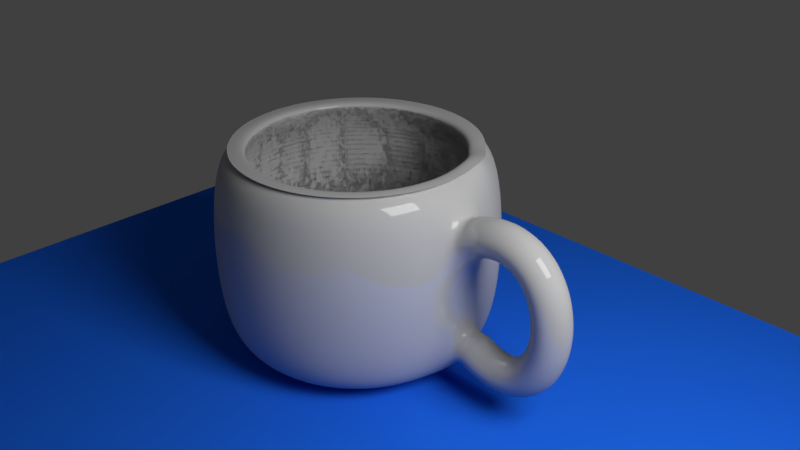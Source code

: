 # Source: TeaCup.blend  (saved by Blender 2.79.0; exported with 4.5.12 LTS)
import bpy
from mathutils import Matrix  # noqa: F401  (used for matrix-valued properties, if any)

bpy.ops.wm.read_factory_settings(use_empty=True)
scene = bpy.context.scene
scene.name = 'Scene'

# ---- collections
col_collection_1 = bpy.data.collections.new('Collection 1'); scene.collection.children.link(col_collection_1)

# ---- materials (node trees are filled in below, after node groups)
mat_material_003 = bpy.data.materials.new('Material.003')
mat_material_003.alpha_threshold = 0.0
mat_material_003.roughness = 0.5
mat_material_002 = bpy.data.materials.new('Material.002')
mat_material_002.alpha_threshold = 0.0
mat_material_002.roughness = 0.5
mat_material_001 = bpy.data.materials.new('Material.001')
mat_material_001.alpha_threshold = 0.0
mat_material_001.roughness = 0.5

# ---- material node trees
mat_material_003.use_nodes = True; mat_material_003.node_tree.nodes.clear()
_N = mat_material_003.node_tree.nodes; _L = mat_material_003.node_tree.links
n0 = _N.new('ShaderNodeOutputMaterial'); n0.name = 'Material Output'; n0.location = (300, 300)
n1 = _N.new('ShaderNodeEmission'); n1.name = 'Emission'; n1.location = (10, 300)
n1.inputs[0].default_value = (0.8, 0.8, 0.8, 1.0)
n1.inputs[1].default_value = 20.0
_L.new(n1.outputs[0], n0.inputs[0])
n0.is_active_output = True
mat_material_002.use_nodes = True; mat_material_002.node_tree.nodes.clear()
_N = mat_material_002.node_tree.nodes; _L = mat_material_002.node_tree.links
n0 = _N.new('ShaderNodeOutputMaterial'); n0.name = 'Material Output'; n0.location = (300, 300)
n1 = _N.new('ShaderNodeBsdfDiffuse'); n1.name = 'Diffuse BSDF'; n1.location = (10, 300)
n1.inputs[0].default_value = (0.01339, 0.1341, 0.8, 1.0)
_L.new(n1.outputs[0], n0.inputs[0])
n0.is_active_output = True
mat_material_001.use_nodes = True; mat_material_001.node_tree.nodes.clear()
_N = mat_material_001.node_tree.nodes; _L = mat_material_001.node_tree.links
n0 = _N.new('ShaderNodeOutputMaterial'); n0.name = 'Material Output'; n0.location = (300, 300)
n1 = _N.new('ShaderNodeMixShader'); n1.name = 'Mix Shader'; n1.location = (10, 300)
n1.inputs[0].default_value = 0.14
n2 = _N.new('ShaderNodeBsdfDiffuse'); n2.name = 'Diffuse BSDF'; n2.location = (-190, 200)
n2.inputs[0].default_value = (0.4798, 0.4798, 0.4798, 1.0)
n3 = _N.new('ShaderNodeBsdfAnisotropic'); n3.name = 'Glossy BSDF'; n3.location = (-190, 100)
n3.distribution = 'GGX'
n3.inputs[1].default_value = 0.0
_L.new(n1.outputs[0], n0.inputs[0])
_L.new(n2.outputs[0], n1.inputs[1])
_L.new(n3.outputs[0], n1.inputs[2])
n0.is_active_output = True

# ---- world
world_world = bpy.data.worlds.new('World'); scene.world = world_world
world_world.color = (0.05088, 0.05088, 0.05088)
world_world.use_sun_shadow = False
world_world.sun_shadow_jitter_overblur = 0.0
world_world.cycles.sampling_method = 'MANUAL'

# ---- cameras
cam_camera = bpy.data.cameras.new('Camera')
cam_camera.clip_end = 100.0
cam_camera.lens = 35.0
cam_camera.sensor_width = 32.0
cam_camera.sensor_height = 18.0
cam_camera.ortho_scale = 7.314
cam_camera.dof.focus_distance = 0.0

# ---- lights
light_lamp = bpy.data.lights.new('Lamp', 'POINT')
light_lamp.transmission_factor = 0.0
light_lamp.cutoff_distance = 30.0
light_lamp.energy = 100.0
light_lamp.shadow_buffer_clip_start = 1.001
light_lamp.shadow_soft_size = 0.1
light_lamp.shadow_maximum_resolution = 0.006
light_lamp.use_absolute_resolution = True

# ---- meshes
me_plane_001 = bpy.data.meshes.new('Plane.001')
me_plane_001.from_pydata([(-1.0, -1.0, 0.0), (1.0, -1.0, 0.0), (-1.0, 1.0, 0.0), (1.0, 1.0, 0.0)], [], [(0, 1, 3, 2)])
me_plane_001.materials.append(mat_material_003)
me_plane_001.use_remesh_preserve_volume = False
me_plane_001.use_remesh_preserve_attributes = False
me_plane_001.use_mirror_vertex_groups = False
me_plane_001.update()
me_plane = bpy.data.meshes.new('Plane')
me_plane.from_pydata([(-1.0, -1.0, 0.0), (1.0, -1.0, 0.0), (-1.0, 1.0, 0.0), (1.0, 1.0, 0.0)], [], [(0, 1, 3, 2)])
me_plane.materials.append(mat_material_002)
me_plane.use_remesh_preserve_volume = False
me_plane.use_remesh_preserve_attributes = False
me_plane.use_mirror_vertex_groups = False
me_plane.update()
me_cunurbspath = bpy.data.meshes.new('CUNurbsPath')
me_cunurbspath.from_pydata([(-3.203, 0.2, 0.488), (-3.279, -7.451e-09, 0.6731), (-3.203, -0.2, 0.488), (-3.127, 7.451e-09, 0.3029), (-3.153, 0.2, 0.5062), (-3.214, 0.0, 0.6967), (-3.153, -0.2, 0.5062), (-3.092, 0.0, 0.3157), (-3.105, 0.2, 0.5194), (-3.15, -3.725e-09, 0.7143), (-3.105, -0.2, 0.5194), (-3.06, 3.725e-09, 0.3245), (-3.059, 0.2, 0.5279), (-3.087, -7.451e-09, 0.726), (-3.059, -0.2, 0.5279), (-3.032, 7.451e-09, 0.3297), (-3.016, 0.2, 0.5318), (-3.024, -7.451e-09, 0.7316), (-3.016, -0.2, 0.5318), (-3.008, 7.451e-09, 0.332), (-2.974, 0.2, 0.5314), (-2.962, -3.725e-09, 0.731), (-2.974, -0.2, 0.5314), (-2.986, 3.725e-09, 0.3318), (-2.934, 0.2, 0.527), (-2.901, 0.0, 0.7242), (-2.934, -0.2, 0.527), (-2.967, 0.0, 0.3297), (-2.897, 0.2, 0.5186), (-2.843, -3.725e-09, 0.7113), (-2.897, -0.2, 0.5186), (-2.95, 3.725e-09, 0.326), (-2.861, 0.2, 0.5067), (-2.787, -3.725e-09, 0.6925), (-2.861, -0.2, 0.5067), (-2.935, 3.725e-09, 0.3209), (-2.828, 0.2, 0.4913), (-2.735, 1.863e-09, 0.6682), (-2.828, -0.2, 0.4913), (-2.922, -1.863e-09, 0.3145), (-2.797, 0.2, 0.4728), (-2.686, -3.725e-09, 0.639), (-2.797, -0.2, 0.4728), (-2.909, 3.725e-09, 0.3066), (-2.768, 0.2, 0.4514), (-2.641, 1.863e-09, 0.6056), (-2.768, -0.2, 0.4514), (-2.896, -1.863e-09, 0.2971), (-2.742, 0.2, 0.4272), (-2.6, -1.863e-09, 0.5685), (-2.742, -0.2, 0.4272), (-2.883, 1.863e-09, 0.2858), (-2.718, 0.2, 0.4005), (-2.564, -2.794e-09, 0.5284), (-2.718, -0.2, 0.4005), (-2.871, 2.794e-09, 0.2725), (-2.696, 0.2, 0.3715), (-2.532, 9.313e-10, 0.4859), (-2.696, -0.2, 0.3715), (-2.86, -9.313e-10, 0.2572), (-2.676, 0.2, 0.3405), (-2.503, 2.328e-09, 0.4413), (-2.676, -0.2, 0.3405), (-2.849, -2.328e-09, 0.2397), (-2.658, 0.2, 0.3077), (-2.479, -2.328e-09, 0.3951), (-2.658, -0.2, 0.3077), (-2.838, 2.328e-09, 0.2203), (-2.643, 0.2, 0.2733), (-2.458, -3.26e-09, 0.3476), (-2.643, -0.2, 0.2733), (-2.829, 3.26e-09, 0.199), (-2.63, 0.2, 0.2375), (-2.44, -2.328e-09, 0.299), (-2.63, -0.2, 0.2375), (-2.821, 2.328e-09, 0.176), (-2.62, 0.2, 0.2006), (-2.426, 3.725e-09, 0.2496), (-2.62, -0.2, 0.2006), (-2.814, -3.725e-09, 0.1516), (-2.612, 0.2, 0.1628), (-2.415, 1.804e-09, 0.1995), (-2.612, -0.2, 0.1628), (-2.808, -1.804e-09, 0.1261), (-2.606, 0.2, 0.1243), (-2.407, 1.048e-09, 0.1491), (-2.606, -0.2, 0.1243), (-2.804, -1.048e-09, 0.09957), (-2.602, 0.2, 0.08537), (-2.402, -2.619e-10, 0.09828), (-2.602, -0.2, 0.08537), (-2.801, 2.619e-10, 0.07246), (-2.6, 0.2, 0.0462), (-2.4, 1.909e-09, 0.04738), (-2.6, -0.2, 0.0462), (-2.8, -1.909e-09, 0.04502), (-2.601, 0.2, 0.007029), (-2.402, 2.139e-09, -0.003499), (-2.601, -0.2, 0.007029), (-2.801, -2.139e-09, 0.01756), (-2.605, 0.2, -0.03191), (-2.406, 1.455e-09, -0.0542), (-2.605, -0.2, -0.03191), (-2.803, -1.455e-09, -0.009622), (-2.61, 0.2, -0.07039), (-2.413, -1.863e-09, -0.1046), (-2.61, -0.2, -0.07039), (-2.807, 1.863e-09, -0.03623), (-2.618, 0.2, -0.1082), (-2.423, -2.445e-09, -0.1544), (-2.618, -0.2, -0.1082), (-2.812, 2.445e-09, -0.06196), (-2.628, 0.2, -0.1451), (-2.437, 4.657e-10, -0.2036), (-2.628, -0.2, -0.1451), (-2.819, -4.657e-10, -0.08652), (-2.64, 0.2, -0.1808), (-2.453, -2.561e-09, -0.252), (-2.64, -0.2, -0.1808), (-2.827, 2.561e-09, -0.1097), (-2.654, 0.2, -0.2152), (-2.473, -1.397e-09, -0.2993), (-2.654, -0.2, -0.2152), (-2.836, 1.397e-09, -0.1311), (-2.671, 0.2, -0.248), (-2.496, -3.725e-09, -0.3453), (-2.671, -0.2, -0.248), (-2.846, 3.725e-09, -0.1506), (-2.69, 0.2, -0.2789), (-2.523, 2.794e-09, -0.3898), (-2.69, -0.2, -0.2789), (-2.856, -2.794e-09, -0.1681), (-2.711, 0.2, -0.3078), (-2.554, 0.0, -0.4323), (-2.711, -0.2, -0.3078), (-2.868, 0.0, -0.1833), (-2.734, 0.2, -0.3344), (-2.589, 1.863e-09, -0.4725), (-2.734, -0.2, -0.3344), (-2.879, -1.863e-09, -0.1964), (-2.759, 0.2, -0.3586), (-2.628, -1.863e-09, -0.5098), (-2.759, -0.2, -0.3586), (-2.89, 1.863e-09, -0.2073), (-2.787, 0.2, -0.3799), (-2.672, -3.725e-09, -0.5437), (-2.787, -0.2, -0.3799), (-2.902, 3.725e-09, -0.2162), (-2.816, 0.2, -0.3983), (-2.719, 1.863e-09, -0.5733), (-2.816, -0.2, -0.3983), (-2.913, -1.863e-09, -0.2233), (-2.847, 0.2, -0.4135), (-2.77, 1.863e-09, -0.5981), (-2.847, -0.2, -0.4135), (-2.924, -1.863e-09, -0.229), (-2.881, 0.2, -0.4253), (-2.825, 0.0, -0.6174), (-2.881, -0.2, -0.4253), (-2.937, 0.0, -0.2333), (-2.916, 0.2, -0.4334), (-2.882, 3.725e-09, -0.6306), (-2.916, -0.2, -0.4334), (-2.95, -3.725e-09, -0.2363), (-2.953, 0.2, -0.4377), (-2.942, 3.725e-09, -0.6374), (-2.953, -0.2, -0.4377), (-2.965, -3.725e-09, -0.238), (-2.993, 0.2, -0.4378), (-3.002, 3.725e-09, -0.6376), (-2.993, -0.2, -0.4378), (-2.983, -3.725e-09, -0.2381), (-3.033, 0.2, -0.4336), (-3.064, -3.725e-09, -0.6313), (-3.033, -0.2, -0.4336), (-3.003, 3.725e-09, -0.2359), (-3.076, 0.2, -0.4249), (-3.126, 0.0, -0.6187), (-3.076, -0.2, -0.4249), (-3.027, 0.0, -0.231), (-3.121, 0.2, -0.4113), (-3.187, 0.0, -0.5999), (-3.121, -0.2, -0.4113), (-3.054, 0.0, -0.2227), (-3.167, 0.2, -0.3927), (-3.249, 0.0, -0.5751), (-3.167, -0.2, -0.3927), (-3.085, 0.0, -0.2103), (-3.215, 0.2, -0.3688), (-3.311, 0.0, -0.5444), (-3.215, -0.2, -0.3688), (-3.119, 0.0, -0.1933), (-4.353, -1.2e-07, -0.7795), (-4.353, 1.0, -0.5718), (-4.353, 0.8, -0.7795), (-4.353, 0.9, 0.8013), (-4.197, 0.7846, -0.7795), (-4.177, 0.8827, 0.8013), (-4.046, 0.7391, -0.7795), (-4.008, 0.8315, 0.8013), (-3.908, 0.6652, -0.7795), (-3.853, 0.7483, 0.8013), (-3.787, 0.5657, -0.7795), (-3.716, 0.6364, 0.8013), (-3.687, 0.4445, -0.7795), (-3.604, 0.5, 0.8013), (-3.614, 0.3061, -0.7795), (-3.48, 0.3616, 0.8403), (-3.568, 0.1561, -0.7795), (-3.47, 0.1756, 0.8013), (-3.553, -5.957e-08, -0.7795), (-3.453, -2.353e-08, 0.8013), (-3.568, -0.1561, -0.7795), (-3.47, -0.1756, 0.8013), (-3.614, -0.3061, -0.7795), (-3.521, -0.3444, 0.8013), (-3.687, -0.4445, -0.7795), (-3.604, -0.5, 0.8013), (-3.787, -0.5657, -0.7795), (-3.716, -0.6364, 0.8013), (-3.908, -0.6652, -0.7795), (-3.853, -0.7483, 0.8013), (-4.046, -0.7391, -0.7795), (-4.008, -0.8315, 0.8013), (-4.197, -0.7846, -0.7795), (-4.177, -0.8827, 0.8013), (-4.353, -0.8, -0.7795), (-4.353, -0.9, 0.8013), (-4.509, -0.7846, -0.7795), (-4.528, -0.8827, 0.8013), (-4.659, -0.7391, -0.7795), (-4.697, -0.8315, 0.8013), (-4.797, -0.6652, -0.7795), (-4.853, -0.7483, 0.8013), (-4.918, -0.5657, -0.7795), (-4.989, -0.6364, 0.8013), (-5.018, -0.4445, -0.7795), (-5.101, -0.5, 0.8013), (-5.092, -0.3061, -0.7795), (-5.184, -0.3444, 0.8013), (-5.137, -0.1561, -0.7795), (-5.235, -0.1756, 0.8013), (-5.153, 6.525e-07, -0.7795), (-5.253, 7.776e-07, 0.8013), (-5.137, 0.1561, -0.7795), (-5.235, 0.1756, 0.8013), (-5.092, 0.3061, -0.7795), (-5.184, 0.3444, 0.8013), (-5.018, 0.4445, -0.7795), (-5.101, 0.5, 0.8013), (-4.918, 0.5657, -0.7795), (-4.989, 0.6364, 0.8013), (-4.797, 0.6652, -0.7795), (-4.853, 0.7483, 0.8013), (-4.659, 0.7391, -0.7795), (-4.697, 0.8315, 0.8013), (-4.509, 0.7846, -0.7795), (-4.528, 0.8827, 0.8013), (-4.353, 1.05, -0.1814), (-4.353, 1.05, 0.2386), (-4.353, 1.0, 0.6282), (-4.158, 0.9808, 0.6282), (-4.148, 1.03, 0.2386), (-4.148, 1.03, -0.1814), (-4.158, 0.9808, -0.5718), (-3.97, 0.9239, 0.6282), (-3.951, 0.9701, 0.2386), (-3.951, 0.9701, -0.1814), (-3.97, 0.9239, -0.5718), (-3.797, 0.8315, 0.6282), (-3.769, 0.873, 0.2386), (-3.769, 0.873, -0.1814), (-3.797, 0.8315, -0.5718), (-3.646, 0.7071, 0.6282), (-3.61, 0.7425, 0.2386), (-3.61, 0.7425, -0.1814), (-3.646, 0.7071, -0.5718), (-3.521, 0.5556, 0.6282), (-3.48, 0.5833, 0.2386), (-3.48, 0.5833, -0.1814), (-3.521, 0.5556, -0.5718), (-3.429, 0.3827, 0.6282), (-3.383, 0.4018, 0.2386), (-3.383, 0.4018, -0.1814), (-3.429, 0.3827, -0.5718), (-3.372, 0.1951, 0.6282), (-3.323, 0.2048, 0.2386), (-3.323, 0.2048, -0.1814), (-3.372, 0.1951, -0.5718), (-3.353, -4.447e-08, 0.6282), (-3.303, -4.07e-08, 0.2386), (-3.303, -4.07e-08, -0.1814), (-3.353, -4.447e-08, -0.5718), (-3.372, -0.1951, 0.6282), (-3.323, -0.2048, 0.2386), (-3.323, -0.2048, -0.1814), (-3.372, -0.1951, -0.5718), (-3.429, -0.3827, 0.6282), (-3.383, -0.4018, 0.2386), (-3.383, -0.4018, -0.1814), (-3.429, -0.3827, -0.5718), (-3.521, -0.5556, 0.6282), (-3.48, -0.5833, 0.2386), (-3.48, -0.5833, -0.1814), (-3.521, -0.5556, -0.5718), (-3.646, -0.7071, 0.6282), (-3.61, -0.7425, 0.2386), (-3.61, -0.7425, -0.1814), (-3.646, -0.7071, -0.5718), (-3.797, -0.8315, 0.6282), (-3.769, -0.873, 0.2386), (-3.769, -0.873, -0.1814), (-3.797, -0.8315, -0.5718), (-3.97, -0.9239, 0.6282), (-3.951, -0.9701, 0.2386), (-3.951, -0.9701, -0.1814), (-3.97, -0.9239, -0.5718), (-4.158, -0.9808, 0.6282), (-4.148, -1.03, 0.2386), (-4.148, -1.03, -0.1814), (-4.158, -0.9808, -0.5718), (-4.353, -1.0, 0.6282), (-4.353, -1.05, 0.2386), (-4.353, -1.05, -0.1814), (-4.353, -1.0, -0.5718), (-4.548, -0.9808, 0.6282), (-4.557, -1.03, 0.2386), (-4.557, -1.03, -0.1814), (-4.548, -0.9808, -0.5718), (-4.735, -0.9239, 0.6282), (-4.754, -0.9701, 0.2386), (-4.754, -0.9701, -0.1814), (-4.735, -0.9239, -0.5718), (-4.908, -0.8315, 0.6282), (-4.936, -0.873, 0.2386), (-4.936, -0.873, -0.1814), (-4.908, -0.8315, -0.5718), (-5.06, -0.7071, 0.6282), (-5.095, -0.7425, 0.2386), (-5.095, -0.7425, -0.1814), (-5.06, -0.7071, -0.5718), (-5.184, -0.5556, 0.6282), (-5.226, -0.5833, 0.2386), (-5.226, -0.5833, -0.1814), (-5.184, -0.5556, -0.5718), (-5.277, -0.3827, 0.6282), (-5.323, -0.4018, 0.2386), (-5.323, -0.4018, -0.1814), (-5.277, -0.3827, -0.5718), (-5.333, -0.1951, 0.6282), (-5.382, -0.2048, 0.2386), (-5.382, -0.2048, -0.1814), (-5.333, -0.1951, -0.5718), (-5.353, 8.456e-07, 0.6282), (-5.403, 8.939e-07, 0.2386), (-5.403, 8.939e-07, -0.1814), (-5.353, 8.456e-07, -0.5718), (-5.333, 0.1951, 0.6282), (-5.382, 0.2048, 0.2386), (-5.382, 0.2048, -0.1814), (-5.333, 0.1951, -0.5718), (-5.277, 0.3827, 0.6282), (-5.323, 0.4018, 0.2386), (-5.323, 0.4018, -0.1814), (-5.277, 0.3827, -0.5718), (-5.184, 0.5556, 0.6282), (-5.226, 0.5833, 0.2386), (-5.226, 0.5833, -0.1814), (-5.184, 0.5556, -0.5718), (-5.06, 0.7071, 0.6282), (-5.095, 0.7425, 0.2386), (-5.095, 0.7425, -0.1814), (-5.06, 0.7071, -0.5718), (-4.908, 0.8315, 0.6282), (-4.936, 0.873, 0.2386), (-4.936, 0.873, -0.1814), (-4.908, 0.8315, -0.5718), (-4.735, 0.9239, 0.6282), (-4.754, 0.9701, 0.2386), (-4.754, 0.9701, -0.1814), (-4.735, 0.9239, -0.5718), (-4.548, 0.9808, 0.6282), (-4.557, 1.03, 0.2386), (-4.557, 1.03, -0.1814), (-4.548, 0.9808, -0.5718), (-4.353, 0.9, 0.8013), (-4.177, 0.8827, 0.8013), (-4.008, 0.8315, 0.8013), (-3.853, 0.7483, 0.8013), (-3.716, 0.6364, 0.8013), (-3.604, 0.5, 0.8013), (-3.48, 0.3616, 0.8403), (-3.47, 0.1756, 0.8013), (-3.453, -2.353e-08, 0.8013), (-3.47, -0.1756, 0.8013), (-3.521, -0.3444, 0.8013), (-3.604, -0.5, 0.8013), (-3.716, -0.6364, 0.8013), (-3.853, -0.7483, 0.8013), (-4.008, -0.8315, 0.8013), (-4.177, -0.8827, 0.8013), (-4.353, -0.9, 0.8013), (-4.528, -0.8827, 0.8013), (-4.697, -0.8315, 0.8013), (-4.853, -0.7483, 0.8013), (-4.989, -0.6364, 0.8013), (-5.101, -0.5, 0.8013), (-5.184, -0.3444, 0.8013), (-5.235, -0.1756, 0.8013), (-5.253, 7.776e-07, 0.8013), (-5.235, 0.1756, 0.8013), (-5.184, 0.3444, 0.8013), (-5.101, 0.5, 0.8013), (-4.989, 0.6364, 0.8013), (-4.853, 0.7483, 0.8013), (-4.697, 0.8315, 0.8013), (-4.528, 0.8827, 0.8013), (-4.353, 0.72, 0.8052), (-4.212, 0.7062, 0.8052), (-4.077, 0.6652, 0.8052), (-3.953, 0.5987, 0.8052), (-3.844, 0.5091, 0.8052), (-3.754, 0.4, 0.8052), (-3.654, 0.2893, 0.8364), (-3.646, 0.1405, 0.8052), (-3.633, -3.074e-08, 0.8052), (-3.646, -0.1405, 0.8052), (-3.687, -0.2755, 0.8052), (-3.754, -0.4, 0.8052), (-3.844, -0.5091, 0.8052), (-3.953, -0.5987, 0.8052), (-4.077, -0.6652, 0.8052), (-4.212, -0.7062, 0.8052), (-4.353, -0.72, 0.8052), (-4.493, -0.7062, 0.8052), (-4.628, -0.6652, 0.8052), (-4.753, -0.5987, 0.8052), (-4.862, -0.5091, 0.8052), (-4.951, -0.4, 0.8052), (-5.018, -0.2755, 0.8052), (-5.059, -0.1405, 0.8052), (-5.073, 6.101e-07, 0.8052), (-5.059, 0.1405, 0.8052), (-5.018, 0.2755, 0.8052), (-4.951, 0.4, 0.8052), (-4.862, 0.5091, 0.8052), (-4.753, 0.5987, 0.8052), (-4.628, 0.6652, 0.8052), (-4.493, 0.7062, 0.8052), (-4.353, 0.72, 0.8052), (-4.212, 0.7062, 0.8052), (-4.077, 0.6652, 0.8052), (-3.953, 0.5987, 0.8052), (-3.844, 0.5091, 0.8052), (-3.754, 0.4, 0.8052), (-3.654, 0.2893, 0.8364), (-3.646, 0.1405, 0.8052), (-3.633, -3.074e-08, 0.8052), (-3.646, -0.1405, 0.8052), (-3.687, -0.2755, 0.8052), (-3.754, -0.4, 0.8052), (-3.844, -0.5091, 0.8052), (-3.953, -0.5987, 0.8052), (-4.077, -0.6652, 0.8052), (-4.212, -0.7062, 0.8052), (-4.353, -0.72, 0.8052), (-4.493, -0.7062, 0.8052), (-4.628, -0.6652, 0.8052), (-4.753, -0.5987, 0.8052), (-4.862, -0.5091, 0.8052), (-4.951, -0.4, 0.8052), (-5.018, -0.2755, 0.8052), (-5.059, -0.1405, 0.8052), (-5.073, 6.101e-07, 0.8052), (-5.059, 0.1405, 0.8052), (-5.018, 0.2755, 0.8052), (-4.951, 0.4, 0.8052), (-4.862, 0.5091, 0.8052), (-4.753, 0.5987, 0.8052), (-4.628, 0.6652, 0.8052), (-4.493, 0.7062, 0.8052), (-4.353, 0.8945, 0.5841), (-4.178, 0.8773, 0.5841), (-4.01, 0.8264, 0.5841), (-3.856, 0.7438, 0.5841), (-3.72, 0.6325, 0.5841), (-3.609, 0.497, 0.5841), (-3.485, 0.3594, 0.6229), (-3.475, 0.1745, 0.5841), (-3.458, -2.374e-08, 0.5841), (-3.475, -0.1745, 0.5841), (-3.526, -0.3423, 0.5841), (-3.609, -0.497, 0.5841), (-3.72, -0.6325, 0.5841), (-3.856, -0.7438, 0.5841), (-4.01, -0.8264, 0.5841), (-4.178, -0.8773, 0.5841), (-4.353, -0.8945, 0.5841), (-4.527, -0.8773, 0.5841), (-4.695, -0.8264, 0.5841), (-4.85, -0.7438, 0.5841), (-4.985, -0.6325, 0.5841), (-5.096, -0.497, 0.5841), (-5.179, -0.3423, 0.5841), (-5.23, -0.1745, 0.5841), (-5.247, 7.725e-07, 0.5841), (-5.23, 0.1745, 0.5841), (-5.179, 0.3423, 0.5841), (-5.096, 0.497, 0.5841), (-4.985, 0.6325, 0.5841), (-4.85, 0.7438, 0.5841), (-4.695, 0.8264, 0.5841), (-4.527, 0.8773, 0.5841), (-4.353, 0.8945, 0.5841), (-4.178, 0.8773, 0.5841), (-4.01, 0.8264, 0.5841), (-3.856, 0.7438, 0.5841), (-3.72, 0.6325, 0.5841), (-3.609, 0.497, 0.5841), (-3.485, 0.3594, 0.6229), (-3.475, 0.1745, 0.5841), (-3.458, -2.374e-08, 0.5841), (-3.475, -0.1745, 0.5841), (-3.526, -0.3423, 0.5841), (-3.609, -0.497, 0.5841), (-3.72, -0.6325, 0.5841), (-3.856, -0.7438, 0.5841), (-4.01, -0.8264, 0.5841), (-4.178, -0.8773, 0.5841), (-4.353, -0.8945, 0.5841), (-4.527, -0.8773, 0.5841), (-4.695, -0.8264, 0.5841), (-4.85, -0.7438, 0.5841), (-4.985, -0.6325, 0.5841), (-5.096, -0.497, 0.5841), (-5.179, -0.3423, 0.5841), (-5.23, -0.1745, 0.5841), (-5.247, 7.725e-07, 0.5841), (-5.23, 0.1745, 0.5841), (-5.179, 0.3423, 0.5841), (-5.096, 0.497, 0.5841), (-4.985, 0.6325, 0.5841), (-4.85, 0.7438, 0.5841), (-4.695, 0.8264, 0.5841), (-4.527, 0.8773, 0.5841), (-4.538, 0.9318, -0.181), (-4.716, 0.8777, -0.181), (-4.88, 0.7899, -0.181), (-5.024, 0.6718, -0.181), (-5.143, 0.5278, -0.181), (-5.23, 0.3636, -0.181), (-5.284, 0.1853, -0.181), (-5.303, 8.241e-07, -0.181), (-5.284, -0.1853, -0.181), (-5.23, -0.3636, -0.181), (-5.143, -0.5278, -0.181), (-5.024, -0.6718, -0.181), (-4.88, -0.7899, -0.181), (-4.716, -0.8777, -0.181), (-4.538, -0.9318, -0.181), (-4.353, -0.95, -0.181), (-4.167, -0.9318, -0.181), (-3.989, -0.8777, -0.181), (-3.825, -0.7899, -0.181), (-3.681, -0.6718, -0.181), (-3.563, -0.5278, -0.181), (-3.475, -0.3636, -0.181), (-3.421, -0.1853, -0.181), (-3.403, -2.152e-08, -0.181), (-3.421, 0.1853, -0.181), (-3.431, 0.3817, -0.1398), (-3.563, 0.5278, -0.181), (-3.681, 0.6718, -0.181), (-3.825, 0.7899, -0.181), (-3.989, 0.8777, -0.181), (-4.167, 0.9318, -0.181), (-4.353, 0.95, -0.181), (-4.538, 0.9318, -0.181), (-4.716, 0.8777, -0.181), (-4.88, 0.7899, -0.181), (-5.024, 0.6718, -0.181), (-5.143, 0.5278, -0.181), (-5.23, 0.3636, -0.181), (-5.284, 0.1853, -0.181), (-5.303, 8.241e-07, -0.181), (-5.284, -0.1853, -0.181), (-5.23, -0.3636, -0.181), (-5.143, -0.5278, -0.181), (-5.024, -0.6718, -0.181), (-4.88, -0.7899, -0.181), (-4.716, -0.8777, -0.181), (-4.538, -0.9318, -0.181), (-4.353, -0.95, -0.181), (-4.167, -0.9318, -0.181), (-3.989, -0.8777, -0.181), (-3.825, -0.7899, -0.181), (-3.681, -0.6718, -0.181), (-3.563, -0.5278, -0.181), (-3.475, -0.3636, -0.181), (-3.421, -0.1853, -0.181), (-3.403, -2.152e-08, -0.181), (-3.421, 0.1853, -0.181), (-3.431, 0.3817, -0.1398), (-3.563, 0.5278, -0.181), (-3.681, 0.6718, -0.181), (-3.825, 0.7899, -0.181), (-3.989, 0.8777, -0.181), (-4.167, 0.9318, -0.181), (-4.353, 0.95, -0.181), (-4.353, 0.95, 0.2162), (-4.167, 0.9318, 0.2162), (-3.989, 0.8777, 0.2162), (-3.825, 0.7899, 0.2162), (-3.681, 0.6718, 0.2162), (-3.563, 0.5278, 0.2162), (-3.431, 0.3817, 0.2575), (-3.421, 0.1853, 0.2162), (-3.403, -2.152e-08, 0.2162), (-3.421, -0.1853, 0.2162), (-3.475, -0.3636, 0.2162), (-3.563, -0.5278, 0.2162), (-3.681, -0.6718, 0.2162), (-3.825, -0.7899, 0.2162), (-3.989, -0.8777, 0.2162), (-4.167, -0.9318, 0.2162), (-4.353, -0.95, 0.2162), (-4.538, -0.9318, 0.2162), (-4.716, -0.8777, 0.2162), (-4.88, -0.7899, 0.2162), (-5.024, -0.6718, 0.2162), (-5.143, -0.5278, 0.2162), (-5.23, -0.3636, 0.2162), (-5.284, -0.1853, 0.2162), (-5.303, 8.241e-07, 0.2162), (-5.284, 0.1853, 0.2162), (-5.23, 0.3636, 0.2162), (-5.143, 0.5278, 0.2162), (-5.024, 0.6718, 0.2162), (-4.88, 0.7899, 0.2162), (-4.716, 0.8777, 0.2162), (-4.538, 0.9318, 0.2162), (-4.353, 0.95, 0.2162), (-4.167, 0.9318, 0.2162), (-3.989, 0.8777, 0.2162), (-3.825, 0.7899, 0.2162), (-3.681, 0.6718, 0.2162), (-3.563, 0.5278, 0.2162), (-3.431, 0.3817, 0.2575), (-3.421, 0.1853, 0.2162), (-3.403, -2.152e-08, 0.2162), (-3.421, -0.1853, 0.2162), (-3.475, -0.3636, 0.2162), (-3.563, -0.5278, 0.2162), (-3.681, -0.6718, 0.2162), (-3.825, -0.7899, 0.2162), (-3.989, -0.8777, 0.2162), (-4.167, -0.9318, 0.2162), (-4.353, -0.95, 0.2162), (-4.538, -0.9318, 0.2162), (-4.716, -0.8777, 0.2162), (-4.88, -0.7899, 0.2162), (-5.024, -0.6718, 0.2162), (-5.143, -0.5278, 0.2162), (-5.23, -0.3636, 0.2162), (-5.284, -0.1853, 0.2162), (-5.303, 8.241e-07, 0.2162), (-5.284, 0.1853, 0.2162), (-5.23, 0.3636, 0.2162), (-5.143, 0.5278, 0.2162), (-5.024, 0.6718, 0.2162), (-4.88, 0.7899, 0.2162), (-4.716, 0.8777, 0.2162), (-4.538, 0.9318, 0.2162), (-4.353, 0.9076, -0.5029), (-4.176, 0.8902, -0.5029), (-4.005, 0.8385, -0.5029), (-3.848, 0.7547, -0.5029), (-3.711, 0.6418, -0.5029), (-3.598, 0.5042, -0.5029), (-3.472, 0.3647, -0.4635), (-3.462, 0.1771, -0.5029), (-3.445, -2.322e-08, -0.5029), (-3.462, -0.1771, -0.5029), (-3.514, -0.3473, -0.5029), (-3.598, -0.5042, -0.5029), (-3.711, -0.6418, -0.5029), (-3.848, -0.7547, -0.5029), (-4.005, -0.8385, -0.5029), (-4.176, -0.8902, -0.5029), (-4.353, -0.9076, -0.5029), (-4.53, -0.8902, -0.5029), (-4.7, -0.8385, -0.5029), (-4.857, -0.7547, -0.5029), (-4.994, -0.6418, -0.5029), (-5.107, -0.5042, -0.5029), (-5.191, -0.3473, -0.5029), (-5.243, -0.1771, -0.5029), (-5.26, 7.847e-07, -0.5029), (-5.243, 0.1771, -0.5029), (-5.191, 0.3473, -0.5029), (-5.107, 0.5042, -0.5029), (-4.994, 0.6418, -0.5029), (-4.857, 0.7547, -0.5029), (-4.7, 0.8385, -0.5029), (-4.53, 0.8902, -0.5029), (-4.353, 0.9076, -0.5029), (-4.176, 0.8902, -0.5029), (-4.005, 0.8385, -0.5029), (-3.848, 0.7547, -0.5029), (-3.711, 0.6418, -0.5029), (-3.598, 0.5042, -0.5029), (-3.472, 0.3647, -0.4635), (-3.462, 0.1771, -0.5029), (-3.445, -2.322e-08, -0.5029), (-3.462, -0.1771, -0.5029), (-3.514, -0.3473, -0.5029), (-3.598, -0.5042, -0.5029), (-3.711, -0.6418, -0.5029), (-3.848, -0.7547, -0.5029), (-4.005, -0.8385, -0.5029), (-4.176, -0.8902, -0.5029), (-4.353, -0.9076, -0.5029), (-4.53, -0.8902, -0.5029), (-4.7, -0.8385, -0.5029), (-4.857, -0.7547, -0.5029), (-4.994, -0.6418, -0.5029), (-5.107, -0.5042, -0.5029), (-5.191, -0.3473, -0.5029), (-5.243, -0.1771, -0.5029), (-5.26, 7.847e-07, -0.5029), (-5.243, 0.1771, -0.5029), (-5.191, 0.3473, -0.5029), (-5.107, 0.5042, -0.5029), (-4.994, 0.6418, -0.5029), (-4.857, 0.7547, -0.5029), (-4.7, 0.8385, -0.5029), (-4.53, 0.8902, -0.5029), (-4.352, 0.0004452, -0.6905), (-4.353, 0.7442, -0.6915), (-4.207, 0.7299, -0.6915), (-4.068, 0.6876, -0.6915), (-3.939, 0.6188, -0.6915), (-3.826, 0.5263, -0.6915), (-3.734, 0.4135, -0.6915), (-3.631, 0.2991, -0.6592), (-3.623, 0.1452, -0.6915), (-3.608, -2.977e-08, -0.6915), (-3.623, -0.1452, -0.6915), (-3.665, -0.2848, -0.6915), (-3.734, -0.4135, -0.6915), (-3.826, -0.5263, -0.6915), (-3.939, -0.6188, -0.6915), (-4.068, -0.6876, -0.6915), (-4.207, -0.7299, -0.6915), (-4.353, -0.7442, -0.6915), (-4.498, -0.7299, -0.6915), (-4.637, -0.6876, -0.6915), (-4.766, -0.6188, -0.6915), (-4.879, -0.5263, -0.6915), (-4.971, -0.4135, -0.6915), (-5.04, -0.2848, -0.6915), (-5.083, -0.1452, -0.6915), (-5.097, 6.327e-07, -0.6915), (-5.083, 0.1452, -0.6915), (-5.04, 0.2848, -0.6915), (-4.971, 0.4135, -0.6915), (-4.879, 0.5263, -0.6915), (-4.766, 0.6188, -0.6915), (-4.637, 0.6876, -0.6915), (-4.498, 0.7299, -0.6915), (-4.353, 0.7442, -0.6915), (-4.207, 0.7299, -0.6915), (-4.068, 0.6876, -0.6915), (-3.939, 0.6188, -0.6915), (-3.826, 0.5263, -0.6915), (-3.734, 0.4135, -0.6915), (-3.631, 0.2991, -0.6592), (-3.623, 0.1452, -0.6915), (-3.608, -2.977e-08, -0.6915), (-3.623, -0.1452, -0.6915), (-3.665, -0.2848, -0.6915), (-3.734, -0.4135, -0.6915), (-3.826, -0.5263, -0.6915), (-3.939, -0.6188, -0.6915), (-4.068, -0.6876, -0.6915), (-4.207, -0.7299, -0.6915), (-4.353, -0.7442, -0.6915), (-4.498, -0.7299, -0.6915), (-4.637, -0.6876, -0.6915), (-4.766, -0.6188, -0.6915), (-4.879, -0.5263, -0.6915), (-4.971, -0.4135, -0.6915), (-5.04, -0.2848, -0.6915), (-5.083, -0.1452, -0.6915), (-5.097, 6.327e-07, -0.6915), (-5.083, 0.1452, -0.6915), (-5.04, 0.2848, -0.6915), (-4.971, 0.4135, -0.6915), (-4.879, 0.5263, -0.6915), (-4.766, 0.6188, -0.6915), (-4.637, 0.6876, -0.6915), (-4.498, 0.7299, -0.6915)], [], [(0, 4, 7, 3), (1, 5, 4, 0), (2, 6, 5, 1), (3, 7, 6, 2), (4, 8, 11, 7), (5, 9, 8, 4), (6, 10, 9, 5), (7, 11, 10, 6), (8, 12, 15, 11), (9, 13, 12, 8), (10, 14, 13, 9), (11, 15, 14, 10), (12, 16, 19, 15), (13, 17, 16, 12), (14, 18, 17, 13), (15, 19, 18, 14), (16, 20, 23, 19), (17, 21, 20, 16), (18, 22, 21, 17), (19, 23, 22, 18), (20, 24, 27, 23), (21, 25, 24, 20), (22, 26, 25, 21), (23, 27, 26, 22), (24, 28, 31, 27), (25, 29, 28, 24), (26, 30, 29, 25), (27, 31, 30, 26), (28, 32, 35, 31), (29, 33, 32, 28), (30, 34, 33, 29), (31, 35, 34, 30), (32, 36, 39, 35), (33, 37, 36, 32), (34, 38, 37, 33), (35, 39, 38, 34), (36, 40, 43, 39), (37, 41, 40, 36), (38, 42, 41, 37), (39, 43, 42, 38), (40, 44, 47, 43), (41, 45, 44, 40), (42, 46, 45, 41), (43, 47, 46, 42), (44, 48, 51, 47), (45, 49, 48, 44), (46, 50, 49, 45), (47, 51, 50, 46), (48, 52, 55, 51), (49, 53, 52, 48), (50, 54, 53, 49), (51, 55, 54, 50), (52, 56, 59, 55), (53, 57, 56, 52), (54, 58, 57, 53), (55, 59, 58, 54), (56, 60, 63, 59), (57, 61, 60, 56), (58, 62, 61, 57), (59, 63, 62, 58), (60, 64, 67, 63), (61, 65, 64, 60), (62, 66, 65, 61), (63, 67, 66, 62), (64, 68, 71, 67), (65, 69, 68, 64), (66, 70, 69, 65), (67, 71, 70, 66), (68, 72, 75, 71), (69, 73, 72, 68), (70, 74, 73, 69), (71, 75, 74, 70), (72, 76, 79, 75), (73, 77, 76, 72), (74, 78, 77, 73), (75, 79, 78, 74), (76, 80, 83, 79), (77, 81, 80, 76), (78, 82, 81, 77), (79, 83, 82, 78), (80, 84, 87, 83), (81, 85, 84, 80), (82, 86, 85, 81), (83, 87, 86, 82), (84, 88, 91, 87), (85, 89, 88, 84), (86, 90, 89, 85), (87, 91, 90, 86), (88, 92, 95, 91), (89, 93, 92, 88), (90, 94, 93, 89), (91, 95, 94, 90), (92, 96, 99, 95), (93, 97, 96, 92), (94, 98, 97, 93), (95, 99, 98, 94), (96, 100, 103, 99), (97, 101, 100, 96), (98, 102, 101, 97), (99, 103, 102, 98), (100, 104, 107, 103), (101, 105, 104, 100), (102, 106, 105, 101), (103, 107, 106, 102), (104, 108, 111, 107), (105, 109, 108, 104), (106, 110, 109, 105), (107, 111, 110, 106), (108, 112, 115, 111), (109, 113, 112, 108), (110, 114, 113, 109), (111, 115, 114, 110), (112, 116, 119, 115), (113, 117, 116, 112), (114, 118, 117, 113), (115, 119, 118, 114), (116, 120, 123, 119), (117, 121, 120, 116), (118, 122, 121, 117), (119, 123, 122, 118), (120, 124, 127, 123), (121, 125, 124, 120), (122, 126, 125, 121), (123, 127, 126, 122), (124, 128, 131, 127), (125, 129, 128, 124), (126, 130, 129, 125), (127, 131, 130, 126), (128, 132, 135, 131), (129, 133, 132, 128), (130, 134, 133, 129), (131, 135, 134, 130), (132, 136, 139, 135), (133, 137, 136, 132), (134, 138, 137, 133), (135, 139, 138, 134), (136, 140, 143, 139), (137, 141, 140, 136), (138, 142, 141, 137), (139, 143, 142, 138), (140, 144, 147, 143), (141, 145, 144, 140), (142, 146, 145, 141), (143, 147, 146, 142), (144, 148, 151, 147), (145, 149, 148, 144), (146, 150, 149, 145), (147, 151, 150, 146), (148, 152, 155, 151), (149, 153, 152, 148), (150, 154, 153, 149), (151, 155, 154, 150), (152, 156, 159, 155), (153, 157, 156, 152), (154, 158, 157, 153), (155, 159, 158, 154), (156, 160, 163, 159), (157, 161, 160, 156), (158, 162, 161, 157), (159, 163, 162, 158), (160, 164, 167, 163), (161, 165, 164, 160), (162, 166, 165, 161), (163, 167, 166, 162), (164, 168, 171, 167), (165, 169, 168, 164), (166, 170, 169, 165), (167, 171, 170, 166), (168, 172, 175, 171), (169, 173, 172, 168), (170, 174, 173, 169), (171, 175, 174, 170), (172, 176, 179, 175), (173, 177, 176, 172), (174, 178, 177, 173), (175, 179, 178, 174), (176, 180, 183, 179), (177, 181, 180, 176), (178, 182, 181, 177), (179, 183, 182, 178), (180, 184, 187, 183), (181, 185, 184, 180), (182, 186, 185, 181), (183, 187, 186, 182), (184, 188, 191, 187), (185, 189, 188, 184), (186, 190, 189, 185), (187, 191, 190, 186), (192, 194, 196), (355, 354, 358, 359), (260, 195, 197, 261), (192, 196, 198), (356, 355, 359, 360), (261, 197, 199, 265), (192, 198, 200), (242, 356, 360, 244), (265, 199, 201, 269), (192, 200, 202), (358, 357, 361, 362), (269, 201, 203, 273), (192, 202, 204), (359, 358, 362, 363), (273, 203, 205, 277), (192, 204, 206), (360, 359, 363, 364), (277, 205, 207, 281), (192, 206, 208), (244, 360, 364, 246), (281, 207, 209, 285), (192, 208, 210), (362, 361, 365, 366), (285, 209, 211, 289), (192, 210, 212), (363, 362, 366, 367), (289, 211, 213, 293), (192, 212, 214), (364, 363, 367, 368), (293, 213, 215, 297), (192, 214, 216), (246, 364, 368, 248), (297, 215, 217, 301), (192, 216, 218), (366, 365, 369, 370), (301, 217, 219, 305), (192, 218, 220), (367, 366, 370, 371), (305, 219, 221, 309), (192, 220, 222), (368, 367, 371, 372), (309, 221, 223, 313), (192, 222, 224), (248, 368, 372, 250), (313, 223, 225, 317), (192, 224, 226), (370, 369, 373, 374), (317, 225, 227, 321), (192, 226, 228), (371, 370, 374, 375), (321, 227, 229, 325), (192, 228, 230), (372, 371, 375, 376), (325, 229, 231, 329), (192, 230, 232), (250, 372, 376, 252), (329, 231, 233, 333), (192, 232, 234), (374, 373, 377, 378), (333, 233, 235, 337), (192, 234, 236), (375, 374, 378, 379), (337, 235, 237, 341), (192, 236, 238), (376, 375, 379, 380), (341, 237, 239, 345), (192, 238, 240), (252, 376, 380, 254), (345, 239, 241, 349), (192, 240, 242), (378, 377, 381, 382), (349, 241, 243, 353), (192, 242, 244), (379, 378, 382, 383), (353, 243, 245, 357), (192, 244, 246), (380, 379, 383, 384), (357, 245, 247, 361), (192, 246, 248), (254, 380, 384, 256), (361, 247, 249, 365), (192, 248, 250), (382, 381, 260, 259), (365, 249, 251, 369), (192, 250, 252), (383, 382, 259, 258), (369, 251, 253, 373), (192, 252, 254), (384, 383, 258, 193), (373, 253, 255, 377), (192, 254, 256), (256, 384, 193, 194), (377, 255, 257, 381), (192, 256, 194), (354, 353, 357, 358), (381, 257, 195, 260), (240, 352, 356, 242), (352, 351, 355, 356), (351, 350, 354, 355), (350, 349, 353, 354), (238, 348, 352, 240), (348, 347, 351, 352), (347, 346, 350, 351), (346, 345, 349, 350), (236, 344, 348, 238), (344, 343, 347, 348), (343, 342, 346, 347), (342, 341, 345, 346), (234, 340, 344, 236), (340, 339, 343, 344), (339, 338, 342, 343), (338, 337, 341, 342), (232, 336, 340, 234), (336, 335, 339, 340), (335, 334, 338, 339), (334, 333, 337, 338), (230, 332, 336, 232), (332, 331, 335, 336), (331, 330, 334, 335), (330, 329, 333, 334), (228, 328, 332, 230), (328, 327, 331, 332), (327, 326, 330, 331), (326, 325, 329, 330), (226, 324, 328, 228), (324, 323, 327, 328), (323, 322, 326, 327), (322, 321, 325, 326), (224, 320, 324, 226), (320, 319, 323, 324), (319, 318, 322, 323), (318, 317, 321, 322), (222, 316, 320, 224), (316, 315, 319, 320), (315, 314, 318, 319), (314, 313, 317, 318), (220, 312, 316, 222), (312, 311, 315, 316), (311, 310, 314, 315), (310, 309, 313, 314), (218, 308, 312, 220), (308, 307, 311, 312), (307, 306, 310, 311), (306, 305, 309, 310), (216, 304, 308, 218), (304, 303, 307, 308), (303, 302, 306, 307), (302, 301, 305, 306), (214, 300, 304, 216), (300, 299, 303, 304), (299, 298, 302, 303), (298, 297, 301, 302), (212, 296, 300, 214), (296, 295, 299, 300), (295, 294, 298, 299), (294, 293, 297, 298), (210, 292, 296, 212), (2, 294, 290, 3), (291, 290, 294, 295), (3, 290, 286, 0), (208, 288, 292, 210), (1, 0, 286, 285, 289), (287, 286, 290, 291), (2, 1, 289, 293, 294), (206, 284, 288, 208), (284, 283, 287, 288), (283, 282, 286, 287), (282, 281, 285, 286), (204, 280, 284, 206), (280, 279, 283, 284), (279, 278, 282, 283), (278, 277, 281, 282), (202, 276, 280, 204), (276, 275, 279, 280), (275, 274, 278, 279), (274, 273, 277, 278), (200, 272, 276, 202), (272, 271, 275, 276), (271, 270, 274, 275), (270, 269, 273, 274), (198, 268, 272, 200), (268, 267, 271, 272), (267, 266, 270, 271), (266, 265, 269, 270), (196, 264, 268, 198), (264, 263, 267, 268), (263, 262, 266, 267), (262, 261, 265, 266), (194, 193, 264, 196), (193, 258, 263, 264), (258, 259, 262, 263), (259, 260, 261, 262), (190, 191, 291, 295, 296), (191, 188, 288, 287, 291), (190, 296, 292, 189), (189, 292, 288, 188), (239, 237, 438, 439), (394, 395, 459, 458), (393, 394, 458, 457), (249, 247, 443, 444), (197, 195, 417, 418), (207, 205, 422, 423), (392, 393, 457, 456), (217, 215, 427, 428), (391, 392, 456, 455), (227, 225, 432, 433), (390, 391, 455, 454), (195, 257, 448, 417), (416, 385, 449, 480), (237, 235, 437, 438), (389, 390, 454, 453), (415, 416, 480, 479), (247, 245, 442, 443), (388, 389, 453, 452), (205, 203, 421, 422), (414, 415, 479, 478), (387, 388, 452, 451), (257, 255, 447, 448), (413, 414, 478, 477), (215, 213, 426, 427), (386, 387, 451, 450), (412, 413, 477, 476), (225, 223, 431, 432), (385, 386, 450, 449), (411, 412, 476, 475), (235, 233, 436, 437), (410, 411, 475, 474), (245, 243, 441, 442), (203, 201, 420, 421), (409, 410, 474, 473), (255, 253, 446, 447), (408, 409, 473, 472), (213, 211, 425, 426), (407, 408, 472, 471), (223, 221, 430, 431), (406, 407, 471, 470), (233, 231, 435, 436), (405, 406, 470, 469), (243, 241, 440, 441), (201, 199, 419, 420), (404, 405, 469, 468), (403, 404, 468, 467), (253, 251, 445, 446), (211, 209, 424, 425), (402, 403, 467, 466), (221, 219, 429, 430), (401, 402, 466, 465), (231, 229, 434, 435), (400, 401, 465, 464), (241, 239, 439, 440), (199, 197, 418, 419), (399, 400, 464, 463), (251, 249, 444, 445), (398, 399, 463, 462), (209, 207, 423, 424), (397, 398, 462, 461), (219, 217, 428, 429), (396, 397, 461, 460), (229, 227, 433, 434), (395, 396, 460, 459), (436, 435, 499, 500), (461, 462, 526, 525), (435, 434, 498, 499), (460, 461, 525, 524), (434, 433, 497, 498), (459, 460, 524, 523), (433, 432, 496, 497), (458, 459, 523, 522), (432, 431, 495, 496), (457, 458, 522, 521), (431, 430, 494, 495), (456, 457, 521, 520), (430, 429, 493, 494), (455, 456, 520, 519), (429, 428, 492, 493), (454, 455, 519, 518), (480, 449, 513, 544), (428, 427, 491, 492), (453, 454, 518, 517), (479, 480, 544, 543), (427, 426, 490, 491), (452, 453, 517, 516), (478, 479, 543, 542), (426, 425, 489, 490), (451, 452, 516, 515), (477, 478, 542, 541), (425, 424, 488, 489), (450, 451, 515, 514), (476, 477, 541, 540), (424, 423, 487, 488), (449, 450, 514, 513), (475, 476, 540, 539), (423, 422, 486, 487), (417, 448, 512, 481), (474, 475, 539, 538), (422, 421, 485, 486), (448, 447, 511, 512), (473, 474, 538, 537), (421, 420, 484, 485), (447, 446, 510, 511), (472, 473, 537, 536), (420, 419, 483, 484), (446, 445, 509, 510), (471, 472, 536, 535), (419, 418, 482, 483), (445, 444, 508, 509), (470, 471, 535, 534), (418, 417, 481, 482), (444, 443, 507, 508), (469, 470, 534, 533), (443, 442, 506, 507), (468, 469, 533, 532), (442, 441, 505, 506), (467, 468, 532, 531), (441, 440, 504, 505), (466, 467, 531, 530), (440, 439, 503, 504), (465, 466, 530, 529), (439, 438, 502, 503), (464, 465, 529, 528), (438, 437, 501, 502), (463, 464, 528, 527), (437, 436, 500, 501), (462, 463, 527, 526), (489, 488, 616, 617), (514, 515, 643, 642), (540, 541, 669, 668), (488, 487, 615, 616), (513, 514, 642, 641), (539, 540, 668, 667), (487, 486, 614, 615), (481, 512, 640, 609), (538, 539, 667, 666), (486, 485, 613, 614), (512, 511, 639, 640), (537, 538, 666, 665), (485, 484, 612, 613), (511, 510, 638, 639), (536, 537, 665, 664), (484, 483, 611, 612), (510, 509, 637, 638), (535, 536, 664, 663), (483, 482, 610, 611), (509, 508, 636, 637), (534, 535, 663, 662), (482, 481, 609, 610), (508, 507, 635, 636), (533, 534, 662, 661), (507, 506, 634, 635), (532, 533, 661, 660), (506, 505, 633, 634), (531, 532, 660, 659), (505, 504, 632, 633), (530, 531, 659, 658), (504, 503, 631, 632), (529, 530, 658, 657), (503, 502, 630, 631), (528, 529, 657, 656), (502, 501, 629, 630), (527, 528, 656, 655), (501, 500, 628, 629), (526, 527, 655, 654), (500, 499, 627, 628), (525, 526, 654, 653), (499, 498, 626, 627), (524, 525, 653, 652), (498, 497, 625, 626), (523, 524, 652, 651), (497, 496, 624, 625), (522, 523, 651, 650), (496, 495, 623, 624), (521, 522, 650, 649), (495, 494, 622, 623), (520, 521, 649, 648), (494, 493, 621, 622), (519, 520, 648, 647), (493, 492, 620, 621), (518, 519, 647, 646), (544, 513, 641, 672), (492, 491, 619, 620), (517, 518, 646, 645), (543, 544, 672, 671), (491, 490, 618, 619), (516, 517, 645, 644), (542, 543, 671, 670), (490, 489, 617, 618), (515, 516, 644, 643), (541, 542, 670, 669), (660, 661, 556, 557), (634, 633, 584, 583), (659, 660, 557, 558), (633, 632, 585, 584), (658, 659, 558, 559), (632, 631, 586, 585), (657, 658, 559, 560), (631, 630, 587, 586), (656, 657, 560, 561), (630, 629, 588, 587), (655, 656, 561, 562), (629, 628, 589, 588), (654, 655, 562, 563), (628, 627, 590, 589), (653, 654, 563, 564), (627, 626, 591, 590), (652, 653, 564, 565), (626, 625, 592, 591), (651, 652, 565, 566), (625, 624, 593, 592), (650, 651, 566, 567), (624, 623, 594, 593), (649, 650, 567, 568), (623, 622, 595, 594), (648, 649, 568, 569), (622, 621, 596, 595), (647, 648, 569, 570), (621, 620, 597, 596), (646, 647, 570, 571), (672, 641, 576, 545), (620, 619, 598, 597), (645, 646, 571, 572), (671, 672, 545, 546), (619, 618, 599, 598), (644, 645, 572, 573), (670, 671, 546, 547), (618, 617, 600, 599), (643, 644, 573, 574), (669, 670, 547, 548), (617, 616, 601, 600), (642, 643, 574, 575), (668, 669, 548, 549), (616, 615, 602, 601), (641, 642, 575, 576), (667, 668, 549, 550), (615, 614, 603, 602), (609, 640, 577, 608), (666, 667, 550, 551), (614, 613, 604, 603), (640, 639, 578, 577), (665, 666, 551, 552), (613, 612, 605, 604), (639, 638, 579, 578), (664, 665, 552, 553), (612, 611, 606, 605), (638, 637, 580, 579), (663, 664, 553, 554), (611, 610, 607, 606), (637, 636, 581, 580), (662, 663, 554, 555), (610, 609, 608, 607), (636, 635, 582, 581), (661, 662, 555, 556), (635, 634, 583, 582), (592, 593, 688, 689), (566, 565, 716, 715), (591, 592, 689, 690), (565, 564, 717, 716), (590, 591, 690, 691), (564, 563, 718, 717), (589, 590, 691, 692), (563, 562, 719, 718), (588, 589, 692, 693), (562, 561, 720, 719), (587, 588, 693, 694), (561, 560, 721, 720), (586, 587, 694, 695), (560, 559, 722, 721), (585, 586, 695, 696), (559, 558, 723, 722), (584, 585, 696, 697), (558, 557, 724, 723), (583, 584, 697, 698), (557, 556, 725, 724), (582, 583, 698, 699), (556, 555, 726, 725), (581, 582, 699, 700), (607, 608, 673, 674), (555, 554, 727, 726), (580, 581, 700, 701), (606, 607, 674, 675), (554, 553, 728, 727), (579, 580, 701, 702), (605, 606, 675, 676), (553, 552, 729, 728), (578, 579, 702, 703), (604, 605, 676, 677), (552, 551, 730, 729), (577, 578, 703, 704), (603, 604, 677, 678), (551, 550, 731, 730), (608, 577, 704, 673), (602, 603, 678, 679), (550, 549, 732, 731), (576, 575, 706, 705), (601, 602, 679, 680), (549, 548, 733, 732), (575, 574, 707, 706), (600, 601, 680, 681), (548, 547, 734, 733), (574, 573, 708, 707), (599, 600, 681, 682), (547, 546, 735, 734), (573, 572, 709, 708), (598, 599, 682, 683), (546, 545, 736, 735), (572, 571, 710, 709), (597, 598, 683, 684), (545, 576, 705, 736), (571, 570, 711, 710), (596, 597, 684, 685), (570, 569, 712, 711), (595, 596, 685, 686), (569, 568, 713, 712), (594, 595, 686, 687), (568, 567, 714, 713), (593, 594, 687, 688), (567, 566, 715, 714), (687, 686, 751, 752), (712, 713, 778, 777), (686, 685, 750, 751), (711, 712, 777, 776), (685, 684, 749, 750), (710, 711, 776, 775), (736, 705, 770, 801), (684, 683, 748, 749), (709, 710, 775, 774), (735, 736, 801, 800), (683, 682, 747, 748), (708, 709, 774, 773), (734, 735, 800, 799), (682, 681, 746, 747), (707, 708, 773, 772), (733, 734, 799, 798), (681, 680, 745, 746), (706, 707, 772, 771), (732, 733, 798, 797), (680, 679, 744, 745), (705, 706, 771, 770), (731, 732, 797, 796), (679, 678, 743, 744), (673, 704, 769, 738), (730, 731, 796, 795), (678, 677, 742, 743), (704, 703, 768, 769), (729, 730, 795, 794), (677, 676, 741, 742), (703, 702, 767, 768), (728, 729, 794, 793), (676, 675, 740, 741), (702, 701, 766, 767), (727, 728, 793, 792), (675, 674, 739, 740), (701, 700, 765, 766), (726, 727, 792, 791), (674, 673, 738, 739), (700, 699, 764, 765), (725, 726, 791, 790), (699, 698, 763, 764), (724, 725, 790, 789), (698, 697, 762, 763), (723, 724, 789, 788), (697, 696, 761, 762), (722, 723, 788, 787), (696, 695, 760, 761), (721, 722, 787, 786), (695, 694, 759, 760), (720, 721, 786, 785), (694, 693, 758, 759), (719, 720, 785, 784), (693, 692, 757, 758), (718, 719, 784, 783), (692, 691, 756, 757), (717, 718, 783, 782), (691, 690, 755, 756), (716, 717, 782, 781), (690, 689, 754, 755), (715, 716, 781, 780), (689, 688, 753, 754), (714, 715, 780, 779), (688, 687, 752, 753), (713, 714, 779, 778), (748, 747, 737), (773, 774, 737), (799, 800, 737), (747, 746, 737), (772, 773, 737), (798, 799, 737), (746, 745, 737), (771, 772, 737), (797, 798, 737), (745, 744, 737), (770, 771, 737), (796, 797, 737), (744, 743, 737), (738, 769, 737), (795, 796, 737), (743, 742, 737), (769, 768, 737), (794, 795, 737), (742, 741, 737), (768, 767, 737), (793, 794, 737), (741, 740, 737), (767, 766, 737), (792, 793, 737), (740, 739, 737), (766, 765, 737), (791, 792, 737), (739, 738, 737), (765, 764, 737), (790, 791, 737), (764, 763, 737), (789, 790, 737), (763, 762, 737), (788, 789, 737), (762, 761, 737), (787, 788, 737), (761, 760, 737), (786, 787, 737), (760, 759, 737), (785, 786, 737), (759, 758, 737), (784, 785, 737), (758, 757, 737), (783, 784, 737), (757, 756, 737), (782, 783, 737), (756, 755, 737), (781, 782, 737), (755, 754, 737), (780, 781, 737), (754, 753, 737), (779, 780, 737), (753, 752, 737), (778, 779, 737), (752, 751, 737), (777, 778, 737), (751, 750, 737), (776, 777, 737), (750, 749, 737), (775, 776, 737), (801, 770, 737), (749, 748, 737), (774, 775, 737), (800, 801, 737)])
me_cunurbspath.polygons.foreach_set('use_smooth', [True] * 832)
me_cunurbspath.materials.append(mat_material_001)
me_cunurbspath.use_remesh_preserve_volume = False
me_cunurbspath.use_remesh_preserve_attributes = False
me_cunurbspath.use_mirror_vertex_groups = False
me_cunurbspath.auto_texspace = False
me_cunurbspath.update()

# ---- objects
ob_plane_001 = bpy.data.objects.new('Plane.001', me_plane_001)
ob_plane = bpy.data.objects.new('Plane', me_plane)
ob_nurbspath = bpy.data.objects.new('NurbsPath', me_cunurbspath)
ob_lamp = bpy.data.objects.new('Lamp', light_lamp)
ob_camera = bpy.data.objects.new('Camera', cam_camera)

# ---- transforms, parenting, visibility, modifiers, constraints
ob_plane_001.location = (1.875, -0.63, 3.262)
ob_plane_001.rotation_euler = (5.565e-08, 0.7854, 1.344e-07)
ob_plane_001.lineart.crease_threshold = 0.0
ob_plane.location = (-2.51, -0.63, -0.8114)
ob_plane.scale = (3.0, 3.0, 3.0)
ob_plane.lineart.crease_threshold = 0.0
ob_nurbspath.location = (1.862, 1.192e-07, -0.01487)
ob_nurbspath.lineart.crease_threshold = 0.0
_m = ob_nurbspath.modifiers.new('Subsurf', 'SUBSURF')
_m.uv_smooth = 'PRESERVE_CORNERS'
_m.levels = 3
_m.render_levels = 3
_m.show_only_control_edges = False
ob_lamp.location = (4.076, 1.005, 5.904)
ob_lamp.rotation_euler = (0.6503, 0.05522, 1.866)
ob_lamp.lock_rotations_4d = False
ob_lamp.empty_display_type = 'ARROWS'
ob_lamp.color = (0.0, 0.0, 0.0, 0.0)
ob_lamp.lineart.crease_threshold = 0.0
ob_camera.location = (1.759, -3.756, 3.144)
ob_camera.rotation_euler = (1.081, -1.219e-06, 0.7939)
ob_camera.lock_rotations_4d = False
ob_camera.empty_display_type = 'ARROWS'
ob_camera.color = (0.0, 0.0, 0.0, 0.0)
ob_camera.display_type = 'WIRE'
ob_camera.lineart.crease_threshold = 0.0

# ---- collection membership
col_collection_1.objects.link(ob_plane_001)
col_collection_1.objects.link(ob_plane)
col_collection_1.objects.link(ob_nurbspath)
col_collection_1.objects.link(ob_lamp)
col_collection_1.objects.link(ob_camera)

# ---- scene / render settings (as saved in the file)
scene.camera = ob_camera
scene.frame_start = 1; scene.frame_end = 250; scene.frame_set(1)
scene.render.engine = 'CYCLES'
scene.render.resolution_percentage = 50
scene.render.dither_intensity = 0.0
scene.cycles.shading_system = True
scene.cycles.use_denoising = False
scene.cycles.samples = 256
scene.cycles.sampling_pattern = 'TABULATED_SOBOL'
scene.cycles.use_adaptive_sampling = False
scene.cycles.use_light_tree = False
scene.cycles.blur_glossy = 0.0
scene.cycles.sample_clamp_direct = 0.98
scene.cycles.sample_clamp_indirect = 0.0
scene.view_settings.view_transform = 'Standard'
bpy.context.view_layer.update()
